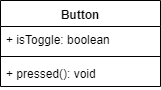

The diagram above was exported from draw.io. Its source (the exported page's mxGraphModel, read from the mxfile embedded in the PNG):
<mxGraphModel dx="1072" dy="802" grid="1" gridSize="10" guides="1" tooltips="1" connect="1" arrows="1" fold="1" page="1" pageScale="1" pageWidth="827" pageHeight="1169" math="0" shadow="0">
  <root>
    <mxCell id="0" />
    <mxCell id="1" parent="0" />
    <mxCell id="6Bkd3yXEzz9qI1OBzH2_-1" value="Button" style="swimlane;fontStyle=1;align=center;verticalAlign=top;childLayout=stackLayout;horizontal=1;startSize=26;horizontalStack=0;resizeParent=1;resizeParentMax=0;resizeLast=0;collapsible=1;marginBottom=0;" parent="1" vertex="1">
      <mxGeometry x="333" y="280" width="160" height="86" as="geometry" />
    </mxCell>
    <mxCell id="6Bkd3yXEzz9qI1OBzH2_-2" value="+ isToggle: boolean" style="text;strokeColor=none;fillColor=none;align=left;verticalAlign=top;spacingLeft=4;spacingRight=4;overflow=hidden;rotatable=0;points=[[0,0.5],[1,0.5]];portConstraint=eastwest;" parent="6Bkd3yXEzz9qI1OBzH2_-1" vertex="1">
      <mxGeometry y="26" width="160" height="26" as="geometry" />
    </mxCell>
    <mxCell id="6Bkd3yXEzz9qI1OBzH2_-3" value="" style="line;strokeWidth=1;fillColor=none;align=left;verticalAlign=middle;spacingTop=-1;spacingLeft=3;spacingRight=3;rotatable=0;labelPosition=right;points=[];portConstraint=eastwest;" parent="6Bkd3yXEzz9qI1OBzH2_-1" vertex="1">
      <mxGeometry y="52" width="160" height="8" as="geometry" />
    </mxCell>
    <mxCell id="6Bkd3yXEzz9qI1OBzH2_-4" value="+ pressed(): void" style="text;strokeColor=none;fillColor=none;align=left;verticalAlign=top;spacingLeft=4;spacingRight=4;overflow=hidden;rotatable=0;points=[[0,0.5],[1,0.5]];portConstraint=eastwest;" parent="6Bkd3yXEzz9qI1OBzH2_-1" vertex="1">
      <mxGeometry y="60" width="160" height="26" as="geometry" />
    </mxCell>
  </root>
</mxGraphModel>